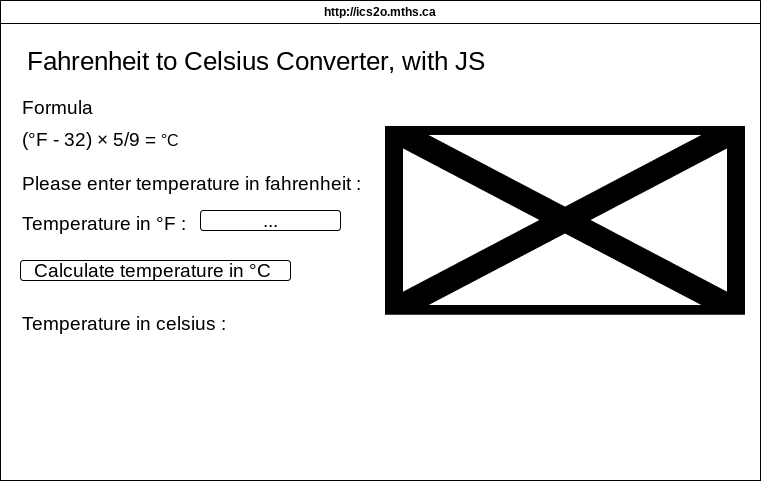

The diagram above was exported from draw.io. Its source (the exported page's mxGraphModel, read from the mxfile embedded in the PNG):
<mxGraphModel dx="911" dy="645" grid="1" gridSize="10" guides="1" tooltips="1" connect="1" arrows="1" fold="1" page="1" pageScale="1" pageWidth="850" pageHeight="1100" math="0" shadow="0">
  <root>
    <mxCell id="0" />
    <mxCell id="1" parent="0" />
    <mxCell id="7" value="http://ics2o.mths.ca" style="swimlane;whiteSpace=wrap;html=1;" parent="1" vertex="1">
      <mxGeometry x="40" y="40" width="760" height="480" as="geometry" />
    </mxCell>
    <mxCell id="9" value="http://ics2o.mths.ca" style="swimlane;whiteSpace=wrap;html=1;" vertex="1" parent="1">
      <mxGeometry x="40" y="40" width="760" height="480" as="geometry" />
    </mxCell>
    <mxCell id="10" value="http://ics2o.mths.ca" style="swimlane;whiteSpace=wrap;html=1;" vertex="1" parent="1">
      <mxGeometry x="40" y="40" width="760" height="480" as="geometry" />
    </mxCell>
    <mxCell id="11" value="http://ics2o.mths.ca" style="swimlane;whiteSpace=wrap;html=1;" vertex="1" parent="1">
      <mxGeometry x="40" y="40" width="760" height="480" as="geometry" />
    </mxCell>
    <mxCell id="12" value="&lt;span style=&quot;font-size: 26px;&quot;&gt;Fahrenheit to Celsius Converter, with JS&lt;/span&gt;" style="text;html=1;align=center;verticalAlign=middle;resizable=0;points=[];autosize=1;strokeColor=none;fillColor=none;" vertex="1" parent="11">
      <mxGeometry x="10" y="40" width="490" height="40" as="geometry" />
    </mxCell>
    <mxCell id="13" value="&lt;font color=&quot;#000000&quot;&gt;&lt;font style=&quot;font-size: 19px;&quot;&gt;&lt;span style=&quot;font-size: 19px;&quot;&gt;Formula&amp;nbsp;&lt;br&gt;&lt;/span&gt;&lt;/font&gt;&lt;/font&gt;&lt;font style=&quot;&quot;&gt;&lt;font color=&quot;#000000&quot;&gt;&lt;font style=&quot;font-size: 19px;&quot;&gt;(°F - 32)&amp;nbsp;× 5/9 =&amp;nbsp;&lt;/font&gt;&lt;span style=&quot;font-family: arial, sans-serif; font-size: 16px;&quot;&gt;°C&lt;/span&gt;&lt;/font&gt;&lt;br&gt;&lt;/font&gt;" style="text;html=1;align=left;verticalAlign=middle;resizable=0;points=[];autosize=1;strokeColor=none;fillColor=none;fontSize=26;" vertex="1" parent="11">
      <mxGeometry x="20" y="80" width="180" height="80" as="geometry" />
    </mxCell>
    <mxCell id="14" value="&lt;font style=&quot;font-size: 19px;&quot;&gt;Please enter temperature in fahrenheit :&lt;br&gt;&lt;/font&gt;" style="text;html=1;align=left;verticalAlign=middle;resizable=0;points=[];autosize=1;strokeColor=none;fillColor=none;fontSize=26;" vertex="1" parent="11">
      <mxGeometry x="20" y="160" width="360" height="40" as="geometry" />
    </mxCell>
    <mxCell id="15" value="&lt;font style=&quot;font-size: 19px;&quot;&gt;Temperature in °F :&lt;br&gt;&lt;/font&gt;" style="text;html=1;align=left;verticalAlign=middle;resizable=0;points=[];autosize=1;strokeColor=none;fillColor=none;fontSize=26;" vertex="1" parent="11">
      <mxGeometry x="20" y="200" width="190" height="40" as="geometry" />
    </mxCell>
    <mxCell id="16" value="..." style="rounded=1;whiteSpace=wrap;html=1;fontSize=19;" vertex="1" parent="11">
      <mxGeometry x="200" y="210" width="140" height="20" as="geometry" />
    </mxCell>
    <mxCell id="17" value="Calculate temperature in&amp;nbsp;°C&amp;nbsp;" style="rounded=1;whiteSpace=wrap;html=1;fontSize=19;" vertex="1" parent="11">
      <mxGeometry x="20" y="260" width="270" height="20" as="geometry" />
    </mxCell>
    <mxCell id="18" value="&lt;font style=&quot;font-size: 19px;&quot;&gt;Temperature in celsius :&lt;br&gt;&lt;/font&gt;" style="text;html=1;align=left;verticalAlign=middle;resizable=0;points=[];autosize=1;strokeColor=none;fillColor=none;fontSize=26;" vertex="1" parent="11">
      <mxGeometry x="20" y="300" width="220" height="40" as="geometry" />
    </mxCell>
    <mxCell id="20" value="" style="shape=image;verticalLabelPosition=bottom;labelBackgroundColor=default;verticalAlign=top;aspect=fixed;imageAspect=0;image=https://www.joydeepdeb.com/images/temperature.jpg;" vertex="1" parent="11">
      <mxGeometry x="385" y="125.5" width="360" height="189" as="geometry" />
    </mxCell>
  </root>
</mxGraphModel>